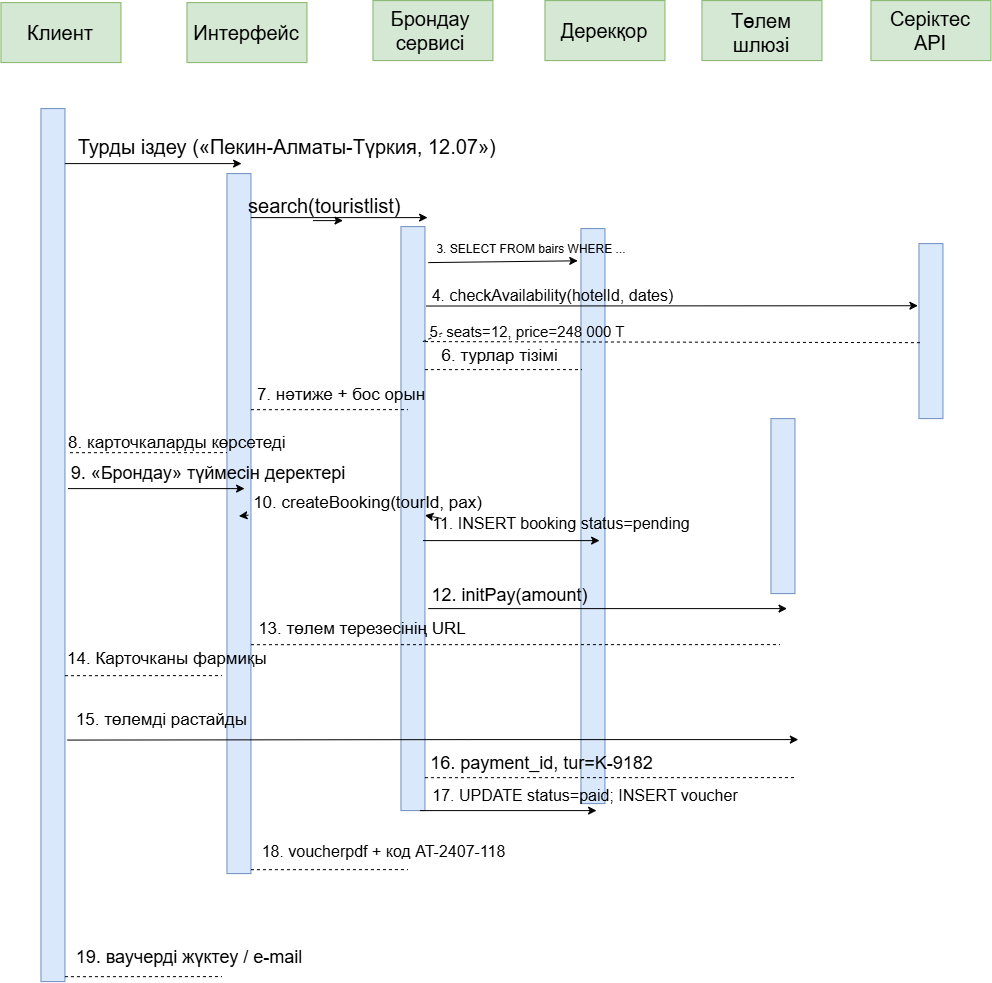

The diagram above was exported from draw.io. Its source (the exported page's mxGraphModel, read from the mxfile embedded in the PNG):
<mxGraphModel dx="1858" dy="1025" grid="0" gridSize="10" guides="1" tooltips="1" connect="1" arrows="1" fold="1" page="1" pageScale="1" pageWidth="827" pageHeight="1169" math="0" shadow="0">
  <root>
    <mxCell id="0" />
    <mxCell id="1" parent="0" />
    <mxCell id="6IqF6l33_HbxBCDfbN3g-1" parent="1" style="rounded=0;whiteSpace=wrap;html=1;fillColor=#d5e8d4;strokeColor=#82b366;" value="" vertex="1">
      <mxGeometry height="60" width="120" x="57" y="98" as="geometry" />
    </mxCell>
    <mxCell id="6IqF6l33_HbxBCDfbN3g-2" parent="1" style="rounded=0;whiteSpace=wrap;html=1;fillColor=#d5e8d4;strokeColor=#82b366;" value="" vertex="1">
      <mxGeometry height="60" width="120" x="243" y="98" as="geometry" />
    </mxCell>
    <mxCell id="6IqF6l33_HbxBCDfbN3g-3" parent="1" style="rounded=0;whiteSpace=wrap;html=1;fillColor=#d5e8d4;strokeColor=#82b366;" value="" vertex="1">
      <mxGeometry height="60" width="120" x="429" y="96" as="geometry" />
    </mxCell>
    <mxCell id="6IqF6l33_HbxBCDfbN3g-4" parent="1" style="rounded=0;whiteSpace=wrap;html=1;fillColor=#d5e8d4;strokeColor=#82b366;" value="" vertex="1">
      <mxGeometry height="60" width="120" x="601" y="96" as="geometry" />
    </mxCell>
    <mxCell id="6IqF6l33_HbxBCDfbN3g-5" parent="1" style="rounded=0;whiteSpace=wrap;html=1;fillColor=#d5e8d4;strokeColor=#82b366;" value="" vertex="1">
      <mxGeometry height="60" width="120" x="758" y="96" as="geometry" />
    </mxCell>
    <mxCell id="6IqF6l33_HbxBCDfbN3g-6" parent="1" style="rounded=0;whiteSpace=wrap;html=1;fillColor=#d5e8d4;strokeColor=#82b366;" value="" vertex="1">
      <mxGeometry height="60" width="120" x="927" y="96" as="geometry" />
    </mxCell>
    <mxCell id="6IqF6l33_HbxBCDfbN3g-7" parent="1" style="rounded=0;whiteSpace=wrap;html=1;fillColor=#dae8fc;strokeColor=#6c8ebf;" value="" vertex="1">
      <mxGeometry height="873" width="24" x="97" y="204" as="geometry" />
    </mxCell>
    <mxCell id="6IqF6l33_HbxBCDfbN3g-8" parent="1" style="rounded=0;whiteSpace=wrap;html=1;fillColor=#dae8fc;strokeColor=#6c8ebf;" value="" vertex="1">
      <mxGeometry height="700" width="24" x="283" y="269" as="geometry" />
    </mxCell>
    <mxCell id="6IqF6l33_HbxBCDfbN3g-9" parent="1" style="rounded=0;whiteSpace=wrap;html=1;fillColor=#dae8fc;strokeColor=#6c8ebf;" value="" vertex="1">
      <mxGeometry height="584" width="24" x="457" y="322" as="geometry" />
    </mxCell>
    <mxCell id="6IqF6l33_HbxBCDfbN3g-10" parent="1" style="rounded=0;whiteSpace=wrap;html=1;fillColor=#dae8fc;strokeColor=#6c8ebf;" value="" vertex="1">
      <mxGeometry height="575" width="24" x="637" y="324" as="geometry" />
    </mxCell>
    <mxCell id="6IqF6l33_HbxBCDfbN3g-11" parent="1" style="rounded=0;whiteSpace=wrap;html=1;fillColor=#dae8fc;strokeColor=#6c8ebf;" value="" vertex="1">
      <mxGeometry height="175" width="24" x="827" y="514" as="geometry" />
    </mxCell>
    <mxCell id="6IqF6l33_HbxBCDfbN3g-12" parent="1" style="rounded=0;whiteSpace=wrap;html=1;fillColor=#dae8fc;strokeColor=#6c8ebf;" value="" vertex="1">
      <mxGeometry height="175" width="24" x="975" y="339" as="geometry" />
    </mxCell>
    <mxCell id="6IqF6l33_HbxBCDfbN3g-13" edge="1" parent="1" style="endArrow=classic;html=1;rounded=0;" value="">
      <mxGeometry height="50" relative="1" width="50" as="geometry">
        <mxPoint x="121" y="258.99999999999994" as="sourcePoint" />
        <mxPoint x="297.64" y="259" as="targetPoint" />
      </mxGeometry>
    </mxCell>
    <mxCell id="6IqF6l33_HbxBCDfbN3g-14" edge="1" parent="1" style="endArrow=classic;html=1;rounded=0;" value="">
      <mxGeometry height="50" relative="1" width="50" as="geometry">
        <mxPoint x="307" y="312.99999999999994" as="sourcePoint" />
        <mxPoint x="483.64" y="313" as="targetPoint" />
      </mxGeometry>
    </mxCell>
    <mxCell id="6IqF6l33_HbxBCDfbN3g-17" edge="1" parent="1" source="6IqF6l33_HbxBCDfbN3g-9" style="endArrow=classic;html=1;rounded=0;entryX=-0.042;entryY=0.355;entryDx=0;entryDy=0;entryPerimeter=0;exitX=1.054;exitY=0.136;exitDx=0;exitDy=0;exitPerimeter=0;" target="6IqF6l33_HbxBCDfbN3g-12" value="">
      <mxGeometry height="50" relative="1" width="50" as="geometry">
        <mxPoint x="481" y="392.99999999999994" as="sourcePoint" />
        <mxPoint x="657.64" y="393" as="targetPoint" />
      </mxGeometry>
    </mxCell>
    <mxCell id="6IqF6l33_HbxBCDfbN3g-18" edge="1" parent="1" style="endArrow=classic;html=1;rounded=0;" value="">
      <mxGeometry height="50" relative="1" width="50" as="geometry">
        <mxPoint x="124" y="584" as="sourcePoint" />
        <mxPoint x="300.64" y="584" as="targetPoint" />
      </mxGeometry>
    </mxCell>
    <mxCell id="6IqF6l33_HbxBCDfbN3g-19" edge="1" parent="1" source="6IqF6l33_HbxBCDfbN3g-60" style="endArrow=classic;html=1;rounded=0;" value="">
      <mxGeometry height="50" relative="1" width="50" as="geometry">
        <mxPoint x="304.36" y="610.59" as="sourcePoint" />
        <mxPoint x="481" y="610.59" as="targetPoint" />
      </mxGeometry>
    </mxCell>
    <mxCell id="6IqF6l33_HbxBCDfbN3g-20" edge="1" parent="1" style="endArrow=classic;html=1;rounded=0;" value="">
      <mxGeometry height="50" relative="1" width="50" as="geometry">
        <mxPoint x="479" y="636" as="sourcePoint" />
        <mxPoint x="655.64" y="636" as="targetPoint" />
      </mxGeometry>
    </mxCell>
    <mxCell id="6IqF6l33_HbxBCDfbN3g-21" edge="1" parent="1" style="endArrow=classic;html=1;rounded=0;" value="">
      <mxGeometry height="50" relative="1" width="50" as="geometry">
        <mxPoint x="484.36" y="704" as="sourcePoint" />
        <mxPoint x="843.09" y="704" as="targetPoint" />
      </mxGeometry>
    </mxCell>
    <mxCell id="6IqF6l33_HbxBCDfbN3g-22" parent="1" style="text;html=1;whiteSpace=wrap;strokeColor=none;fillColor=none;align=center;verticalAlign=middle;rounded=0;fontSize=20;" value="Клиент" vertex="1">
      <mxGeometry height="30" width="60" x="87" y="113" as="geometry" />
    </mxCell>
    <mxCell id="6IqF6l33_HbxBCDfbN3g-23" parent="1" style="text;html=1;whiteSpace=wrap;strokeColor=none;fillColor=none;align=center;verticalAlign=middle;rounded=0;fontSize=20;" value="Интерфейс" vertex="1">
      <mxGeometry height="30" width="60" x="273" y="113" as="geometry" />
    </mxCell>
    <mxCell id="6IqF6l33_HbxBCDfbN3g-24" parent="1" style="text;html=1;whiteSpace=wrap;strokeColor=none;fillColor=none;align=center;verticalAlign=middle;rounded=0;fontSize=20;" value="Брондау сервисі" vertex="1">
      <mxGeometry height="30" width="60" x="457" y="111" as="geometry" />
    </mxCell>
    <mxCell id="6IqF6l33_HbxBCDfbN3g-25" parent="1" style="text;html=1;whiteSpace=wrap;strokeColor=none;fillColor=none;align=center;verticalAlign=middle;rounded=0;fontSize=20;" value="Серіктес АРІ" vertex="1">
      <mxGeometry height="30" width="60" x="957" y="111" as="geometry" />
    </mxCell>
    <mxCell id="6IqF6l33_HbxBCDfbN3g-26" parent="1" style="text;html=1;whiteSpace=wrap;strokeColor=none;fillColor=none;align=center;verticalAlign=middle;rounded=0;fontSize=20;" value="Төлем шлюзі" vertex="1">
      <mxGeometry height="30" width="60" x="788" y="113" as="geometry" />
    </mxCell>
    <mxCell id="6IqF6l33_HbxBCDfbN3g-27" parent="1" style="text;html=1;whiteSpace=wrap;strokeColor=none;fillColor=none;align=center;verticalAlign=middle;rounded=0;fontSize=20;" value="Дерекқор" vertex="1">
      <mxGeometry height="30" width="60" x="631" y="111" as="geometry" />
    </mxCell>
    <mxCell id="6IqF6l33_HbxBCDfbN3g-30" parent="1" style="text;html=1;whiteSpace=wrap;strokeColor=none;fillColor=none;align=center;verticalAlign=middle;rounded=0;fontSize=20;" value="Турды іздеу («Пекин-Алматы-Түркия, 12.07»)&amp;nbsp;" vertex="1">
      <mxGeometry height="30" width="509" x="92" y="227" as="geometry" />
    </mxCell>
    <mxCell id="6IqF6l33_HbxBCDfbN3g-32" parent="1" style="text;html=1;whiteSpace=wrap;strokeColor=none;fillColor=none;align=center;verticalAlign=middle;rounded=0;fontSize=20;" value="search(touristlist)&amp;nbsp;" vertex="1">
      <mxGeometry height="30" width="60" x="354" y="286" as="geometry" />
    </mxCell>
    <mxCell id="6IqF6l33_HbxBCDfbN3g-33" edge="1" parent="1" source="6IqF6l33_HbxBCDfbN3g-32" style="edgeStyle=orthogonalEdgeStyle;rounded=0;orthogonalLoop=1;jettySize=auto;html=1;innerLoopWaypoints=1;exitX=0.25;exitY=1;exitDx=0;exitDy=0;entryX=0.75;entryY=1;entryDx=0;entryDy=0;" target="6IqF6l33_HbxBCDfbN3g-32">
      <mxGeometry relative="1" as="geometry" />
    </mxCell>
    <mxCell id="6IqF6l33_HbxBCDfbN3g-34" edge="1" parent="1" style="endArrow=classic;html=1;rounded=0;exitX=1.08;exitY=0.642;exitDx=0;exitDy=0;exitPerimeter=0;" value="">
      <mxGeometry height="50" relative="1" width="50" as="geometry">
        <Array as="points">
          <mxPoint x="524.8299999999999" y="835" />
        </Array>
        <mxPoint x="123.59999999999985" y="835.4660000000001" as="sourcePoint" />
        <mxPoint x="854.41" y="835" as="targetPoint" />
      </mxGeometry>
    </mxCell>
    <mxCell id="6IqF6l33_HbxBCDfbN3g-35" edge="1" parent="1" style="endArrow=none;dashed=1;html=1;rounded=0;exitX=0.917;exitY=0.38;exitDx=0;exitDy=0;exitPerimeter=0;" value="">
      <mxGeometry height="50" relative="1" width="50" as="geometry">
        <Array as="points" />
        <mxPoint x="480.99800000000005" y="465.00000000000006" as="sourcePoint" />
        <mxPoint x="637.98" y="464.99999999999994" as="targetPoint" />
      </mxGeometry>
    </mxCell>
    <mxCell id="6IqF6l33_HbxBCDfbN3g-36" edge="1" parent="1" style="endArrow=none;dashed=1;html=1;rounded=0;exitX=0.917;exitY=0.38;exitDx=0;exitDy=0;exitPerimeter=0;" value="">
      <mxGeometry height="50" relative="1" width="50" as="geometry">
        <mxPoint x="126.00999999999999" y="548.08" as="sourcePoint" />
        <mxPoint x="283" y="548" as="targetPoint" />
      </mxGeometry>
    </mxCell>
    <mxCell id="6IqF6l33_HbxBCDfbN3g-37" edge="1" parent="1" style="endArrow=none;dashed=1;html=1;rounded=0;exitX=0.917;exitY=0.38;exitDx=0;exitDy=0;exitPerimeter=0;" value="">
      <mxGeometry height="50" relative="1" width="50" as="geometry">
        <mxPoint x="307" y="505.08000000000004" as="sourcePoint" />
        <mxPoint x="463.99" y="505" as="targetPoint" />
      </mxGeometry>
    </mxCell>
    <mxCell id="6IqF6l33_HbxBCDfbN3g-38" edge="1" parent="1" source="6IqF6l33_HbxBCDfbN3g-55" style="endArrow=none;dashed=1;html=1;rounded=0;exitX=0;exitY=0;exitDx=0;exitDy=0;entryX=0.083;entryY=0.566;entryDx=0;entryDy=0;entryPerimeter=0;" target="6IqF6l33_HbxBCDfbN3g-12" value="">
      <mxGeometry height="50" relative="1" width="50" as="geometry">
        <Array as="points" />
        <mxPoint x="476.99800000000005" y="431.00000000000006" as="sourcePoint" />
        <mxPoint x="633.98" y="430.99999999999994" as="targetPoint" />
      </mxGeometry>
    </mxCell>
    <mxCell id="6IqF6l33_HbxBCDfbN3g-39" edge="1" parent="1" style="endArrow=none;dashed=1;html=1;rounded=0;exitX=0.917;exitY=0.38;exitDx=0;exitDy=0;exitPerimeter=0;" value="">
      <mxGeometry height="50" relative="1" width="50" as="geometry">
        <mxPoint x="120.99999999999999" y="771.08" as="sourcePoint" />
        <mxPoint x="277.99" y="771" as="targetPoint" />
      </mxGeometry>
    </mxCell>
    <mxCell id="6IqF6l33_HbxBCDfbN3g-40" edge="1" parent="1" style="endArrow=none;dashed=1;html=1;rounded=0;exitX=0.917;exitY=0.38;exitDx=0;exitDy=0;exitPerimeter=0;" value="">
      <mxGeometry height="50" relative="1" width="50" as="geometry">
        <mxPoint x="307" y="740.08" as="sourcePoint" />
        <mxPoint x="836" y="740" as="targetPoint" />
      </mxGeometry>
    </mxCell>
    <mxCell id="6IqF6l33_HbxBCDfbN3g-41" edge="1" parent="1" style="endArrow=classic;html=1;rounded=0;" value="">
      <mxGeometry height="50" relative="1" width="50" as="geometry">
        <mxPoint x="476" y="906" as="sourcePoint" />
        <mxPoint x="652.64" y="906" as="targetPoint" />
      </mxGeometry>
    </mxCell>
    <mxCell id="6IqF6l33_HbxBCDfbN3g-42" edge="1" parent="1" style="endArrow=none;dashed=1;html=1;rounded=0;exitX=0.917;exitY=0.38;exitDx=0;exitDy=0;exitPerimeter=0;" value="">
      <mxGeometry height="50" relative="1" width="50" as="geometry">
        <mxPoint x="121" y="1072.08" as="sourcePoint" />
        <mxPoint x="277.99" y="1072" as="targetPoint" />
      </mxGeometry>
    </mxCell>
    <mxCell id="6IqF6l33_HbxBCDfbN3g-43" edge="1" parent="1" style="endArrow=none;dashed=1;html=1;rounded=0;exitX=0.917;exitY=0.38;exitDx=0;exitDy=0;exitPerimeter=0;" value="">
      <mxGeometry height="50" relative="1" width="50" as="geometry">
        <mxPoint x="307" y="965.08" as="sourcePoint" />
        <mxPoint x="463.99" y="965" as="targetPoint" />
      </mxGeometry>
    </mxCell>
    <mxCell id="6IqF6l33_HbxBCDfbN3g-44" edge="1" parent="1" style="endArrow=none;dashed=1;html=1;rounded=0;exitX=0.917;exitY=0.38;exitDx=0;exitDy=0;exitPerimeter=0;" value="">
      <mxGeometry height="50" relative="1" width="50" as="geometry">
        <mxPoint x="481" y="873.08" as="sourcePoint" />
        <mxPoint x="850" y="873" as="targetPoint" />
      </mxGeometry>
    </mxCell>
    <mxCell id="6IqF6l33_HbxBCDfbN3g-48" edge="1" parent="1" style="endArrow=classic;html=1;rounded=0;entryX=-0.133;entryY=0.056;entryDx=0;entryDy=0;entryPerimeter=0;" target="6IqF6l33_HbxBCDfbN3g-10" value="">
      <mxGeometry height="50" relative="1" width="50" as="geometry">
        <mxPoint x="484.36" y="357.99999999999994" as="sourcePoint" />
        <mxPoint x="661" y="358" as="targetPoint" />
      </mxGeometry>
    </mxCell>
    <mxCell id="6IqF6l33_HbxBCDfbN3g-47" parent="1" style="text;html=1;whiteSpace=wrap;strokeColor=none;fillColor=none;align=center;verticalAlign=middle;rounded=0;" value="&amp;nbsp;3. SELECT FROM bairs WHERE ...&amp;nbsp;" vertex="1">
      <mxGeometry height="30" width="252" x="462" y="330" as="geometry" />
    </mxCell>
    <mxCell id="6IqF6l33_HbxBCDfbN3g-52" parent="1" style="text;html=1;whiteSpace=wrap;strokeColor=none;fillColor=none;align=center;verticalAlign=middle;rounded=0;fontSize=16;" value="4. checkAvailability(hotelId, dates)" vertex="1">
      <mxGeometry height="30" width="379" x="420" y="376" as="geometry" />
    </mxCell>
    <mxCell id="6IqF6l33_HbxBCDfbN3g-54" edge="1" parent="1" source="6IqF6l33_HbxBCDfbN3g-9" style="endArrow=none;dashed=1;html=1;rounded=0;exitX=0.917;exitY=0.197;exitDx=0;exitDy=0;exitPerimeter=0;entryX=0.083;entryY=0.566;entryDx=0;entryDy=0;entryPerimeter=0;" target="6IqF6l33_HbxBCDfbN3g-53" value="">
      <mxGeometry height="50" relative="1" width="50" as="geometry">
        <Array as="points" />
        <mxPoint x="479" y="437" as="sourcePoint" />
        <mxPoint x="977" y="438" as="targetPoint" />
      </mxGeometry>
    </mxCell>
    <mxCell id="6IqF6l33_HbxBCDfbN3g-53" parent="1" style="text;html=1;whiteSpace=wrap;strokeColor=none;fillColor=none;align=center;verticalAlign=middle;rounded=0;fontSize=15;" value="5. seats=12, price=248 000 T" vertex="1">
      <mxGeometry height="30" width="206" x="481" y="411.5" as="geometry" />
    </mxCell>
    <mxCell id="6IqF6l33_HbxBCDfbN3g-55" parent="1" style="text;html=1;whiteSpace=wrap;strokeColor=none;fillColor=none;align=center;verticalAlign=middle;rounded=0;fontSize=17;" value="6. турлар тізімі&amp;nbsp;" vertex="1">
      <mxGeometry height="30" width="156" x="481" y="437" as="geometry" />
    </mxCell>
    <mxCell id="6IqF6l33_HbxBCDfbN3g-57" parent="1" style="text;html=1;whiteSpace=wrap;strokeColor=none;fillColor=none;align=center;verticalAlign=middle;rounded=0;fontSize=17;" value="&amp;nbsp;7. нәтиже + бос орын&amp;nbsp;" vertex="1">
      <mxGeometry height="30" width="206" x="295" y="476" as="geometry" />
    </mxCell>
    <mxCell id="6IqF6l33_HbxBCDfbN3g-58" parent="1" style="text;html=1;whiteSpace=wrap;strokeColor=none;fillColor=none;align=center;verticalAlign=middle;rounded=0;fontSize=17;" value="8. карточкаларды көрсетеді&amp;nbsp;&amp;nbsp;" vertex="1">
      <mxGeometry height="30" width="235" x="121" y="524" as="geometry" />
    </mxCell>
    <mxCell id="6IqF6l33_HbxBCDfbN3g-59" parent="1" style="text;html=1;whiteSpace=wrap;strokeColor=none;fillColor=none;align=center;verticalAlign=middle;rounded=0;fontSize=18;" value="9. «Брондау» түймесін деректері&amp;nbsp;" vertex="1">
      <mxGeometry height="30" width="293" x="121" y="554" as="geometry" />
    </mxCell>
    <mxCell id="6IqF6l33_HbxBCDfbN3g-61" edge="1" parent="1" style="endArrow=classic;html=1;rounded=0;" target="6IqF6l33_HbxBCDfbN3g-60" value="">
      <mxGeometry height="50" relative="1" width="50" as="geometry">
        <mxPoint x="304.36" y="610.59" as="sourcePoint" />
        <mxPoint x="481" y="610.59" as="targetPoint" />
      </mxGeometry>
    </mxCell>
    <mxCell id="6IqF6l33_HbxBCDfbN3g-60" parent="1" style="text;html=1;whiteSpace=wrap;strokeColor=none;fillColor=none;align=center;verticalAlign=middle;rounded=0;fontSize=17;" value="10. createBooking(tourId, pax)" vertex="1">
      <mxGeometry height="30" width="259" x="295" y="584" as="geometry" />
    </mxCell>
    <mxCell id="6IqF6l33_HbxBCDfbN3g-62" parent="1" style="text;html=1;whiteSpace=wrap;strokeColor=none;fillColor=none;align=center;verticalAlign=middle;rounded=0;fontSize=16;" value="&amp;nbsp;11. INSERT booking status=pending&amp;nbsp;" vertex="1">
      <mxGeometry height="30" width="286" x="475" y="604" as="geometry" />
    </mxCell>
    <mxCell id="6IqF6l33_HbxBCDfbN3g-63" parent="1" style="text;html=1;whiteSpace=wrap;strokeColor=none;fillColor=none;align=center;verticalAlign=middle;rounded=0;fontSize=18;" value="12. initPay(amount)" vertex="1">
      <mxGeometry height="30" width="171" x="481" y="676" as="geometry" />
    </mxCell>
    <mxCell id="6IqF6l33_HbxBCDfbN3g-64" parent="1" style="text;html=1;whiteSpace=wrap;strokeColor=none;fillColor=none;align=center;verticalAlign=middle;rounded=0;fontSize=17;" value="13. төлем терезесінің URL&amp;nbsp;" vertex="1">
      <mxGeometry height="30" width="252" x="295" y="710" as="geometry" />
    </mxCell>
    <mxCell id="6IqF6l33_HbxBCDfbN3g-65" parent="1" style="text;html=1;whiteSpace=wrap;strokeColor=none;fillColor=none;align=center;verticalAlign=middle;rounded=0;fontSize=17;" value="&amp;nbsp;14. Карточканы фармиқы" vertex="1">
      <mxGeometry height="30" width="223" x="110" y="740" as="geometry" />
    </mxCell>
    <mxCell id="6IqF6l33_HbxBCDfbN3g-66" parent="1" style="text;html=1;whiteSpace=wrap;strokeColor=none;fillColor=none;align=center;verticalAlign=middle;rounded=0;fontSize=17;" value="&amp;nbsp;15. төлемді растайды" vertex="1">
      <mxGeometry height="30" width="276" x="78" y="801" as="geometry" />
    </mxCell>
    <mxCell id="6IqF6l33_HbxBCDfbN3g-67" parent="1" style="text;html=1;whiteSpace=wrap;strokeColor=none;fillColor=none;align=center;verticalAlign=middle;rounded=0;fontSize=18;" value="&amp;nbsp;16. payment_id, tur=K-9182&amp;nbsp;" vertex="1">
      <mxGeometry height="30" width="235" x="481" y="844" as="geometry" />
    </mxCell>
    <mxCell id="6IqF6l33_HbxBCDfbN3g-68" parent="1" style="text;html=1;whiteSpace=wrap;strokeColor=none;fillColor=none;align=center;verticalAlign=middle;rounded=0;fontSize=16;" value="17. UPDATE status=paid; INSERT voucher" vertex="1">
      <mxGeometry height="30" width="398" x="443" y="876" as="geometry" />
    </mxCell>
    <mxCell id="6IqF6l33_HbxBCDfbN3g-69" parent="1" style="text;html=1;whiteSpace=wrap;strokeColor=none;fillColor=none;align=center;verticalAlign=middle;rounded=0;fontSize=16;" value="&amp;nbsp;18. voucherpdf + код AT-2407-118&amp;nbsp;" vertex="1">
      <mxGeometry height="30" width="277" x="302" y="932" as="geometry" />
    </mxCell>
    <mxCell id="6IqF6l33_HbxBCDfbN3g-70" parent="1" style="text;html=1;whiteSpace=wrap;strokeColor=none;fillColor=none;align=center;verticalAlign=middle;rounded=0;fontSize=18;" value="&amp;nbsp;19. ваучерді жүктеу / e-mail" vertex="1">
      <mxGeometry height="30" width="293" x="97" y="1038" as="geometry" />
    </mxCell>
  </root>
</mxGraphModel>